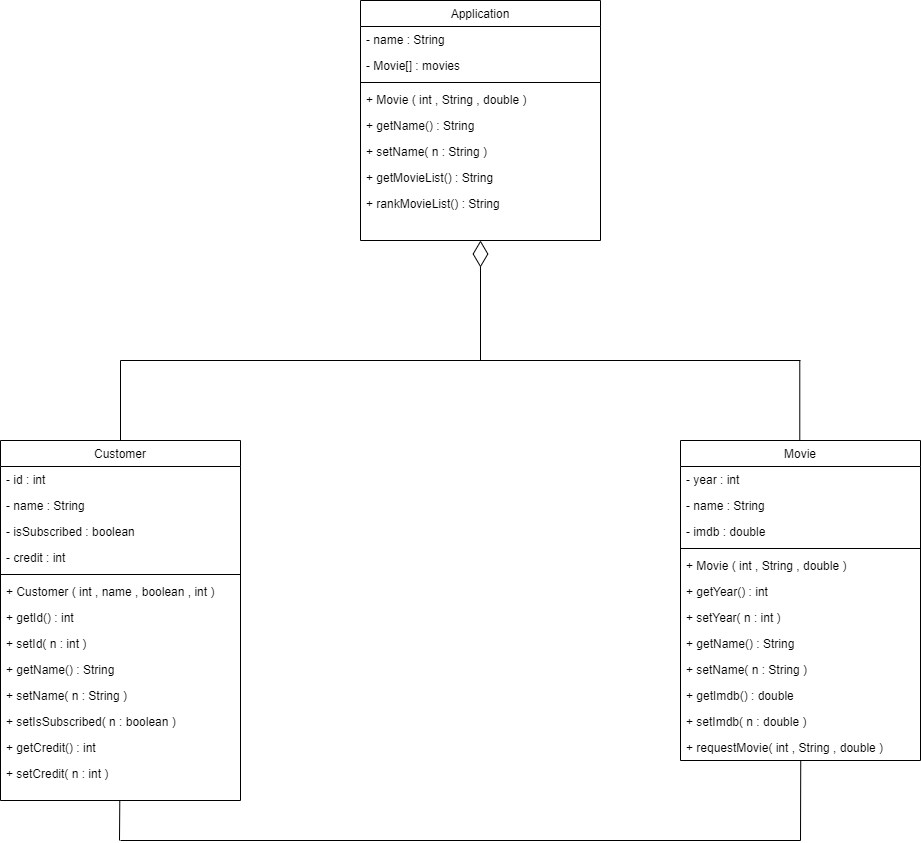

The diagram above was exported from draw.io. Its source (the exported page's mxGraphModel, read from the mxfile embedded in the PNG):
<mxGraphModel dx="1730" dy="3250" grid="1" gridSize="10" guides="1" tooltips="1" connect="1" arrows="1" fold="1" page="1" pageScale="1" pageWidth="1654" pageHeight="1169" math="0" shadow="0">
  <root>
    <mxCell id="WIyWlLk6GJQsqaUBKTNV-0" />
    <mxCell id="WIyWlLk6GJQsqaUBKTNV-1" parent="WIyWlLk6GJQsqaUBKTNV-0" />
    <mxCell id="zkfFHV4jXpPFQw0GAbJ--17" value="Movie" style="swimlane;fontStyle=0;align=center;verticalAlign=top;childLayout=stackLayout;horizontal=1;startSize=26;horizontalStack=0;resizeParent=1;resizeLast=0;collapsible=1;marginBottom=0;rounded=0;shadow=0;strokeWidth=1;" parent="WIyWlLk6GJQsqaUBKTNV-1" vertex="1">
      <mxGeometry x="920" y="-1840" width="240" height="320" as="geometry">
        <mxRectangle x="550" y="140" width="160" height="26" as="alternateBounds" />
      </mxGeometry>
    </mxCell>
    <mxCell id="zkfFHV4jXpPFQw0GAbJ--19" value="- year : int" style="text;align=left;verticalAlign=top;spacingLeft=4;spacingRight=4;overflow=hidden;rotatable=0;points=[[0,0.5],[1,0.5]];portConstraint=eastwest;rounded=0;shadow=0;html=0;" parent="zkfFHV4jXpPFQw0GAbJ--17" vertex="1">
      <mxGeometry y="26" width="240" height="26" as="geometry" />
    </mxCell>
    <mxCell id="zkfFHV4jXpPFQw0GAbJ--22" value="- name : String" style="text;align=left;verticalAlign=top;spacingLeft=4;spacingRight=4;overflow=hidden;rotatable=0;points=[[0,0.5],[1,0.5]];portConstraint=eastwest;rounded=0;shadow=0;html=0;" parent="zkfFHV4jXpPFQw0GAbJ--17" vertex="1">
      <mxGeometry y="52" width="240" height="26" as="geometry" />
    </mxCell>
    <mxCell id="arNa3GmktBE4_Ps2HDxI-2" value="- imdb : double" style="text;align=left;verticalAlign=top;spacingLeft=4;spacingRight=4;overflow=hidden;rotatable=0;points=[[0,0.5],[1,0.5]];portConstraint=eastwest;rounded=0;shadow=0;html=0;" vertex="1" parent="zkfFHV4jXpPFQw0GAbJ--17">
      <mxGeometry y="78" width="240" height="26" as="geometry" />
    </mxCell>
    <mxCell id="zkfFHV4jXpPFQw0GAbJ--23" value="" style="line;html=1;strokeWidth=1;align=left;verticalAlign=middle;spacingTop=-1;spacingLeft=3;spacingRight=3;rotatable=0;labelPosition=right;points=[];portConstraint=eastwest;" parent="zkfFHV4jXpPFQw0GAbJ--17" vertex="1">
      <mxGeometry y="104" width="240" height="8" as="geometry" />
    </mxCell>
    <mxCell id="nFjQvQ02XZT-KQTwn7KG-49" value="+ Movie ( int , String , double )" style="text;align=left;verticalAlign=top;spacingLeft=4;spacingRight=4;overflow=hidden;rotatable=0;points=[[0,0.5],[1,0.5]];portConstraint=eastwest;rounded=0;shadow=0;html=0;" parent="zkfFHV4jXpPFQw0GAbJ--17" vertex="1">
      <mxGeometry y="112" width="240" height="26" as="geometry" />
    </mxCell>
    <mxCell id="nFjQvQ02XZT-KQTwn7KG-26" value="+ getYear() : int" style="text;align=left;verticalAlign=top;spacingLeft=4;spacingRight=4;overflow=hidden;rotatable=0;points=[[0,0.5],[1,0.5]];portConstraint=eastwest;rounded=0;shadow=0;html=0;" parent="zkfFHV4jXpPFQw0GAbJ--17" vertex="1">
      <mxGeometry y="138" width="240" height="26" as="geometry" />
    </mxCell>
    <mxCell id="nFjQvQ02XZT-KQTwn7KG-27" value="+ setYear( n : int )" style="text;align=left;verticalAlign=top;spacingLeft=4;spacingRight=4;overflow=hidden;rotatable=0;points=[[0,0.5],[1,0.5]];portConstraint=eastwest;rounded=0;shadow=0;html=0;" parent="zkfFHV4jXpPFQw0GAbJ--17" vertex="1">
      <mxGeometry y="164" width="240" height="26" as="geometry" />
    </mxCell>
    <mxCell id="nFjQvQ02XZT-KQTwn7KG-28" value="+ getName() : String" style="text;align=left;verticalAlign=top;spacingLeft=4;spacingRight=4;overflow=hidden;rotatable=0;points=[[0,0.5],[1,0.5]];portConstraint=eastwest;rounded=0;shadow=0;html=0;" parent="zkfFHV4jXpPFQw0GAbJ--17" vertex="1">
      <mxGeometry y="190" width="240" height="26" as="geometry" />
    </mxCell>
    <mxCell id="nFjQvQ02XZT-KQTwn7KG-29" value="+ setName( n : String )" style="text;align=left;verticalAlign=top;spacingLeft=4;spacingRight=4;overflow=hidden;rotatable=0;points=[[0,0.5],[1,0.5]];portConstraint=eastwest;rounded=0;shadow=0;html=0;" parent="zkfFHV4jXpPFQw0GAbJ--17" vertex="1">
      <mxGeometry y="216" width="240" height="26" as="geometry" />
    </mxCell>
    <mxCell id="arNa3GmktBE4_Ps2HDxI-29" value="+ getImdb() : double" style="text;align=left;verticalAlign=top;spacingLeft=4;spacingRight=4;overflow=hidden;rotatable=0;points=[[0,0.5],[1,0.5]];portConstraint=eastwest;rounded=0;shadow=0;html=0;" vertex="1" parent="zkfFHV4jXpPFQw0GAbJ--17">
      <mxGeometry y="242" width="240" height="26" as="geometry" />
    </mxCell>
    <mxCell id="arNa3GmktBE4_Ps2HDxI-30" value="+ setImdb( n : double )" style="text;align=left;verticalAlign=top;spacingLeft=4;spacingRight=4;overflow=hidden;rotatable=0;points=[[0,0.5],[1,0.5]];portConstraint=eastwest;rounded=0;shadow=0;html=0;" vertex="1" parent="zkfFHV4jXpPFQw0GAbJ--17">
      <mxGeometry y="268" width="240" height="26" as="geometry" />
    </mxCell>
    <mxCell id="arNa3GmktBE4_Ps2HDxI-34" value="+ requestMovie( int , String , double )" style="text;align=left;verticalAlign=top;spacingLeft=4;spacingRight=4;overflow=hidden;rotatable=0;points=[[0,0.5],[1,0.5]];portConstraint=eastwest;rounded=0;shadow=0;html=0;" vertex="1" parent="zkfFHV4jXpPFQw0GAbJ--17">
      <mxGeometry y="294" width="240" height="26" as="geometry" />
    </mxCell>
    <mxCell id="arNa3GmktBE4_Ps2HDxI-4" value="Customer" style="swimlane;fontStyle=0;align=center;verticalAlign=top;childLayout=stackLayout;horizontal=1;startSize=26;horizontalStack=0;resizeParent=1;resizeLast=0;collapsible=1;marginBottom=0;rounded=0;shadow=0;strokeWidth=1;" vertex="1" parent="WIyWlLk6GJQsqaUBKTNV-1">
      <mxGeometry x="240" y="-1840" width="240" height="360" as="geometry">
        <mxRectangle x="550" y="140" width="160" height="26" as="alternateBounds" />
      </mxGeometry>
    </mxCell>
    <mxCell id="arNa3GmktBE4_Ps2HDxI-5" value="- id : int" style="text;align=left;verticalAlign=top;spacingLeft=4;spacingRight=4;overflow=hidden;rotatable=0;points=[[0,0.5],[1,0.5]];portConstraint=eastwest;rounded=0;shadow=0;html=0;" vertex="1" parent="arNa3GmktBE4_Ps2HDxI-4">
      <mxGeometry y="26" width="240" height="26" as="geometry" />
    </mxCell>
    <mxCell id="arNa3GmktBE4_Ps2HDxI-6" value="- name : String" style="text;align=left;verticalAlign=top;spacingLeft=4;spacingRight=4;overflow=hidden;rotatable=0;points=[[0,0.5],[1,0.5]];portConstraint=eastwest;rounded=0;shadow=0;html=0;" vertex="1" parent="arNa3GmktBE4_Ps2HDxI-4">
      <mxGeometry y="52" width="240" height="26" as="geometry" />
    </mxCell>
    <mxCell id="arNa3GmktBE4_Ps2HDxI-32" value="- isSubscribed : boolean" style="text;align=left;verticalAlign=top;spacingLeft=4;spacingRight=4;overflow=hidden;rotatable=0;points=[[0,0.5],[1,0.5]];portConstraint=eastwest;rounded=0;shadow=0;html=0;" vertex="1" parent="arNa3GmktBE4_Ps2HDxI-4">
      <mxGeometry y="78" width="240" height="26" as="geometry" />
    </mxCell>
    <mxCell id="arNa3GmktBE4_Ps2HDxI-35" value="- credit : int" style="text;align=left;verticalAlign=top;spacingLeft=4;spacingRight=4;overflow=hidden;rotatable=0;points=[[0,0.5],[1,0.5]];portConstraint=eastwest;rounded=0;shadow=0;html=0;" vertex="1" parent="arNa3GmktBE4_Ps2HDxI-4">
      <mxGeometry y="104" width="240" height="26" as="geometry" />
    </mxCell>
    <mxCell id="arNa3GmktBE4_Ps2HDxI-9" value="" style="line;html=1;strokeWidth=1;align=left;verticalAlign=middle;spacingTop=-1;spacingLeft=3;spacingRight=3;rotatable=0;labelPosition=right;points=[];portConstraint=eastwest;" vertex="1" parent="arNa3GmktBE4_Ps2HDxI-4">
      <mxGeometry y="130" width="240" height="8" as="geometry" />
    </mxCell>
    <mxCell id="arNa3GmktBE4_Ps2HDxI-31" value="+ Customer ( int , name , boolean , int )" style="text;align=left;verticalAlign=top;spacingLeft=4;spacingRight=4;overflow=hidden;rotatable=0;points=[[0,0.5],[1,0.5]];portConstraint=eastwest;rounded=0;shadow=0;html=0;" vertex="1" parent="arNa3GmktBE4_Ps2HDxI-4">
      <mxGeometry y="138" width="240" height="26" as="geometry" />
    </mxCell>
    <mxCell id="arNa3GmktBE4_Ps2HDxI-11" value="+ getId() : int" style="text;align=left;verticalAlign=top;spacingLeft=4;spacingRight=4;overflow=hidden;rotatable=0;points=[[0,0.5],[1,0.5]];portConstraint=eastwest;rounded=0;shadow=0;html=0;" vertex="1" parent="arNa3GmktBE4_Ps2HDxI-4">
      <mxGeometry y="164" width="240" height="26" as="geometry" />
    </mxCell>
    <mxCell id="arNa3GmktBE4_Ps2HDxI-12" value="+ setId( n : int )" style="text;align=left;verticalAlign=top;spacingLeft=4;spacingRight=4;overflow=hidden;rotatable=0;points=[[0,0.5],[1,0.5]];portConstraint=eastwest;rounded=0;shadow=0;html=0;" vertex="1" parent="arNa3GmktBE4_Ps2HDxI-4">
      <mxGeometry y="190" width="240" height="26" as="geometry" />
    </mxCell>
    <mxCell id="arNa3GmktBE4_Ps2HDxI-13" value="+ getName() : String" style="text;align=left;verticalAlign=top;spacingLeft=4;spacingRight=4;overflow=hidden;rotatable=0;points=[[0,0.5],[1,0.5]];portConstraint=eastwest;rounded=0;shadow=0;html=0;" vertex="1" parent="arNa3GmktBE4_Ps2HDxI-4">
      <mxGeometry y="216" width="240" height="26" as="geometry" />
    </mxCell>
    <mxCell id="arNa3GmktBE4_Ps2HDxI-14" value="+ setName( n : String )" style="text;align=left;verticalAlign=top;spacingLeft=4;spacingRight=4;overflow=hidden;rotatable=0;points=[[0,0.5],[1,0.5]];portConstraint=eastwest;rounded=0;shadow=0;html=0;" vertex="1" parent="arNa3GmktBE4_Ps2HDxI-4">
      <mxGeometry y="242" width="240" height="26" as="geometry" />
    </mxCell>
    <mxCell id="arNa3GmktBE4_Ps2HDxI-33" value="+ setIsSubscribed( n : boolean )" style="text;align=left;verticalAlign=top;spacingLeft=4;spacingRight=4;overflow=hidden;rotatable=0;points=[[0,0.5],[1,0.5]];portConstraint=eastwest;rounded=0;shadow=0;html=0;" vertex="1" parent="arNa3GmktBE4_Ps2HDxI-4">
      <mxGeometry y="268" width="240" height="26" as="geometry" />
    </mxCell>
    <mxCell id="arNa3GmktBE4_Ps2HDxI-36" value="+ getCredit() : int" style="text;align=left;verticalAlign=top;spacingLeft=4;spacingRight=4;overflow=hidden;rotatable=0;points=[[0,0.5],[1,0.5]];portConstraint=eastwest;rounded=0;shadow=0;html=0;" vertex="1" parent="arNa3GmktBE4_Ps2HDxI-4">
      <mxGeometry y="294" width="240" height="26" as="geometry" />
    </mxCell>
    <mxCell id="arNa3GmktBE4_Ps2HDxI-37" value="+ setCredit( n : int )" style="text;align=left;verticalAlign=top;spacingLeft=4;spacingRight=4;overflow=hidden;rotatable=0;points=[[0,0.5],[1,0.5]];portConstraint=eastwest;rounded=0;shadow=0;html=0;" vertex="1" parent="arNa3GmktBE4_Ps2HDxI-4">
      <mxGeometry y="320" width="240" height="26" as="geometry" />
    </mxCell>
    <mxCell id="arNa3GmktBE4_Ps2HDxI-17" value="Application" style="swimlane;fontStyle=0;align=center;verticalAlign=top;childLayout=stackLayout;horizontal=1;startSize=26;horizontalStack=0;resizeParent=1;resizeLast=0;collapsible=1;marginBottom=0;rounded=0;shadow=0;strokeWidth=1;" vertex="1" parent="WIyWlLk6GJQsqaUBKTNV-1">
      <mxGeometry x="600" y="-2280" width="240" height="240" as="geometry">
        <mxRectangle x="550" y="140" width="160" height="26" as="alternateBounds" />
      </mxGeometry>
    </mxCell>
    <mxCell id="arNa3GmktBE4_Ps2HDxI-19" value="- name : String" style="text;align=left;verticalAlign=top;spacingLeft=4;spacingRight=4;overflow=hidden;rotatable=0;points=[[0,0.5],[1,0.5]];portConstraint=eastwest;rounded=0;shadow=0;html=0;" vertex="1" parent="arNa3GmktBE4_Ps2HDxI-17">
      <mxGeometry y="26" width="240" height="26" as="geometry" />
    </mxCell>
    <mxCell id="arNa3GmktBE4_Ps2HDxI-28" value="- Movie[] : movies" style="text;align=left;verticalAlign=top;spacingLeft=4;spacingRight=4;overflow=hidden;rotatable=0;points=[[0,0.5],[1,0.5]];portConstraint=eastwest;rounded=0;shadow=0;html=0;" vertex="1" parent="arNa3GmktBE4_Ps2HDxI-17">
      <mxGeometry y="52" width="240" height="26" as="geometry" />
    </mxCell>
    <mxCell id="arNa3GmktBE4_Ps2HDxI-20" value="" style="line;html=1;strokeWidth=1;align=left;verticalAlign=middle;spacingTop=-1;spacingLeft=3;spacingRight=3;rotatable=0;labelPosition=right;points=[];portConstraint=eastwest;" vertex="1" parent="arNa3GmktBE4_Ps2HDxI-17">
      <mxGeometry y="78" width="240" height="8" as="geometry" />
    </mxCell>
    <mxCell id="arNa3GmktBE4_Ps2HDxI-21" value="+ Movie ( int , String , double )" style="text;align=left;verticalAlign=top;spacingLeft=4;spacingRight=4;overflow=hidden;rotatable=0;points=[[0,0.5],[1,0.5]];portConstraint=eastwest;rounded=0;shadow=0;html=0;" vertex="1" parent="arNa3GmktBE4_Ps2HDxI-17">
      <mxGeometry y="86" width="240" height="26" as="geometry" />
    </mxCell>
    <mxCell id="arNa3GmktBE4_Ps2HDxI-24" value="+ getName() : String" style="text;align=left;verticalAlign=top;spacingLeft=4;spacingRight=4;overflow=hidden;rotatable=0;points=[[0,0.5],[1,0.5]];portConstraint=eastwest;rounded=0;shadow=0;html=0;" vertex="1" parent="arNa3GmktBE4_Ps2HDxI-17">
      <mxGeometry y="112" width="240" height="26" as="geometry" />
    </mxCell>
    <mxCell id="arNa3GmktBE4_Ps2HDxI-25" value="+ setName( n : String )" style="text;align=left;verticalAlign=top;spacingLeft=4;spacingRight=4;overflow=hidden;rotatable=0;points=[[0,0.5],[1,0.5]];portConstraint=eastwest;rounded=0;shadow=0;html=0;" vertex="1" parent="arNa3GmktBE4_Ps2HDxI-17">
      <mxGeometry y="138" width="240" height="26" as="geometry" />
    </mxCell>
    <mxCell id="arNa3GmktBE4_Ps2HDxI-26" value="+ getMovieList() : String" style="text;align=left;verticalAlign=top;spacingLeft=4;spacingRight=4;overflow=hidden;rotatable=0;points=[[0,0.5],[1,0.5]];portConstraint=eastwest;rounded=0;shadow=0;html=0;" vertex="1" parent="arNa3GmktBE4_Ps2HDxI-17">
      <mxGeometry y="164" width="240" height="26" as="geometry" />
    </mxCell>
    <mxCell id="arNa3GmktBE4_Ps2HDxI-27" value="+ rankMovieList() : String" style="text;align=left;verticalAlign=top;spacingLeft=4;spacingRight=4;overflow=hidden;rotatable=0;points=[[0,0.5],[1,0.5]];portConstraint=eastwest;rounded=0;shadow=0;html=0;" vertex="1" parent="arNa3GmktBE4_Ps2HDxI-17">
      <mxGeometry y="190" width="240" height="26" as="geometry" />
    </mxCell>
    <mxCell id="arNa3GmktBE4_Ps2HDxI-40" value="" style="endArrow=diamondThin;endFill=0;endSize=24;html=1;rounded=0;entryX=0.5;entryY=1;entryDx=0;entryDy=0;" edge="1" parent="WIyWlLk6GJQsqaUBKTNV-1" target="arNa3GmktBE4_Ps2HDxI-17">
      <mxGeometry width="160" relative="1" as="geometry">
        <mxPoint x="720" y="-1920" as="sourcePoint" />
        <mxPoint x="750" y="-1970" as="targetPoint" />
      </mxGeometry>
    </mxCell>
    <mxCell id="arNa3GmktBE4_Ps2HDxI-41" value="" style="endArrow=none;html=1;rounded=0;" edge="1" parent="WIyWlLk6GJQsqaUBKTNV-1">
      <mxGeometry width="50" height="50" relative="1" as="geometry">
        <mxPoint x="360" y="-1920" as="sourcePoint" />
        <mxPoint x="1040" y="-1920" as="targetPoint" />
      </mxGeometry>
    </mxCell>
    <mxCell id="arNa3GmktBE4_Ps2HDxI-42" value="" style="endArrow=none;html=1;rounded=0;exitX=0.5;exitY=0;exitDx=0;exitDy=0;" edge="1" parent="WIyWlLk6GJQsqaUBKTNV-1" source="arNa3GmktBE4_Ps2HDxI-4">
      <mxGeometry width="50" height="50" relative="1" as="geometry">
        <mxPoint x="310" y="-1880" as="sourcePoint" />
        <mxPoint x="360" y="-1920" as="targetPoint" />
      </mxGeometry>
    </mxCell>
    <mxCell id="arNa3GmktBE4_Ps2HDxI-43" value="" style="endArrow=none;html=1;rounded=0;exitX=0.5;exitY=0;exitDx=0;exitDy=0;" edge="1" parent="WIyWlLk6GJQsqaUBKTNV-1">
      <mxGeometry width="50" height="50" relative="1" as="geometry">
        <mxPoint x="1039.29" y="-1840" as="sourcePoint" />
        <mxPoint x="1039.29" y="-1920" as="targetPoint" />
      </mxGeometry>
    </mxCell>
    <mxCell id="arNa3GmktBE4_Ps2HDxI-44" value="" style="endArrow=none;html=1;rounded=0;" edge="1" parent="WIyWlLk6GJQsqaUBKTNV-1">
      <mxGeometry width="50" height="50" relative="1" as="geometry">
        <mxPoint x="360" y="-1440" as="sourcePoint" />
        <mxPoint x="1040" y="-1440" as="targetPoint" />
      </mxGeometry>
    </mxCell>
    <mxCell id="arNa3GmktBE4_Ps2HDxI-45" value="" style="endArrow=none;html=1;rounded=0;" edge="1" parent="WIyWlLk6GJQsqaUBKTNV-1">
      <mxGeometry width="50" height="50" relative="1" as="geometry">
        <mxPoint x="359" y="-1440" as="sourcePoint" />
        <mxPoint x="359.29" y="-1480" as="targetPoint" />
      </mxGeometry>
    </mxCell>
    <mxCell id="arNa3GmktBE4_Ps2HDxI-46" value="" style="endArrow=none;html=1;rounded=0;entryX=0.501;entryY=1.005;entryDx=0;entryDy=0;entryPerimeter=0;" edge="1" parent="WIyWlLk6GJQsqaUBKTNV-1" target="arNa3GmktBE4_Ps2HDxI-34">
      <mxGeometry width="50" height="50" relative="1" as="geometry">
        <mxPoint x="1040" y="-1440" as="sourcePoint" />
        <mxPoint x="1039" y="-1520" as="targetPoint" />
      </mxGeometry>
    </mxCell>
  </root>
</mxGraphModel>